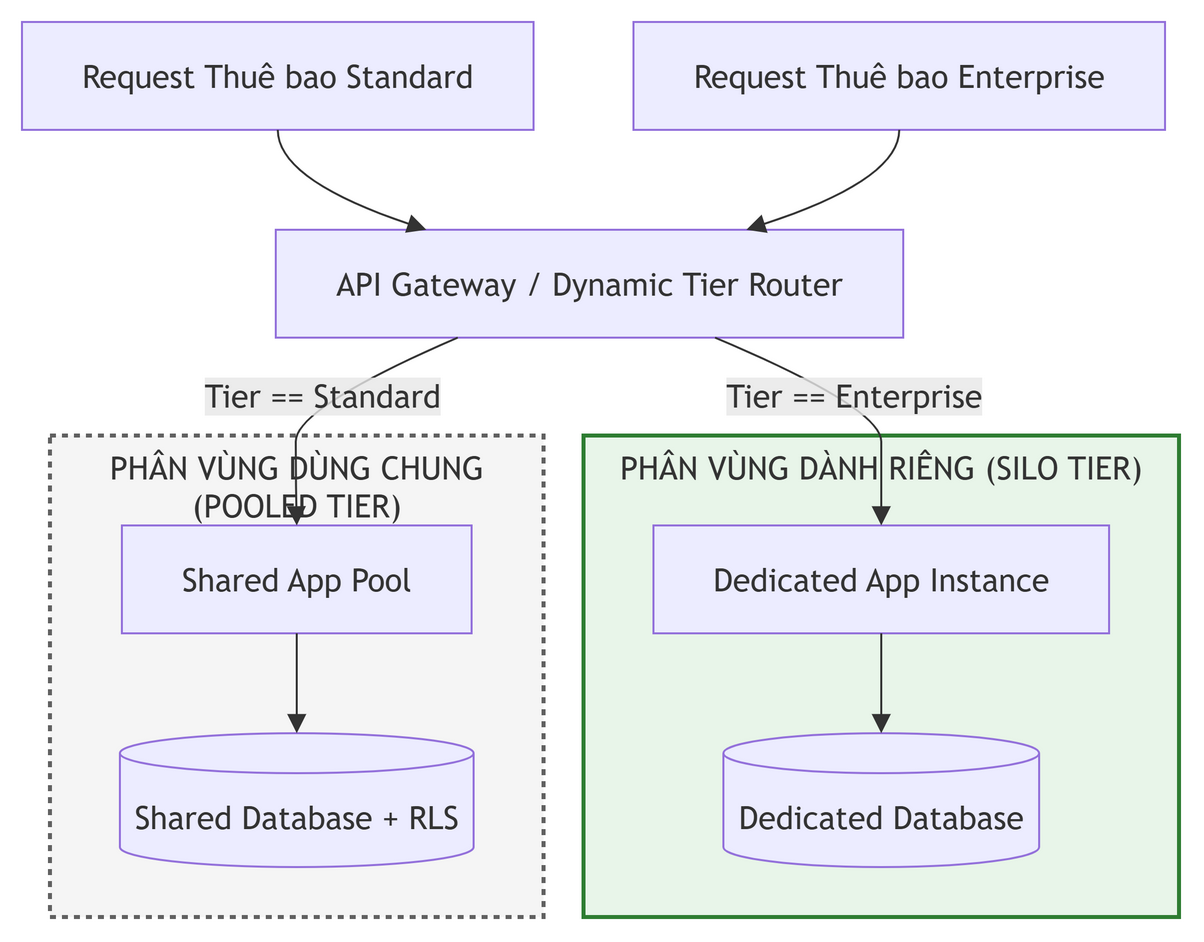

The diagram above was exported from draw.io. Its source (the exported page's mxGraphModel, read from the mxfile embedded in the PNG):
<mxGraphModel grid="0" gridSize="10" guides="1" tooltips="1" connect="1" arrows="1" fold="0" page="0" pageScale="1" pageWidth="850" pageHeight="1100" math="0" shadow="0">
  <root>
    <mxCell id="0" />
    <mxCell id="1" parent="0" />
    <UserObject label="PHÂN VÙNG DÙNG CHUNG (POOLED TIER)" mermaidId="n:Pooled_Zone" mermaidBaseStyle="html=1;whiteSpace=wrap;strokeWidth=2;verticalAlign=top;fillColor=#f5f5f5;strokeColor=#616161;fontColor=light-dark(#333333,#cccccc);fontFamily=Trebuchet MS,Verdana,Arial,sans-serif;fontSize=16;dashed=1;dashPattern=3 3;fixDash=1;" mermaidBaseValue="PHÂN VÙNG DÙNG CHUNG (POOLED TIER)" id="2">
      <mxCell parent="1" style="html=1;whiteSpace=wrap;strokeWidth=2;verticalAlign=top;fillColor=#f5f5f5;strokeColor=#616161;fontColor=light-dark(#333333,#cccccc);fontFamily=Trebuchet MS,Verdana,Arial,sans-serif;fontSize=16;dashed=1;dashPattern=3 3;fixDash=1;" vertex="1">
        <mxGeometry height="241" width="247" x="22" y="215" as="geometry" />
      </mxCell>
    </UserObject>
    <UserObject label="Shared App Pool" mermaidId="n:AppStd" mermaidBaseStyle="html=1;whiteSpace=wrap;strokeWidth=1;fillColor=light-dark(#ECECFF,#1f2020);strokeColor=light-dark(#9370DB,#cccccc);fontColor=light-dark(#333333,#cccccc);fontFamily=Trebuchet MS,Verdana,Arial,sans-serif;fontSize=16;" mermaidBaseValue="Shared App Pool" id="3">
      <mxCell parent="2" style="html=1;whiteSpace=wrap;strokeWidth=1;fillColor=light-dark(#ECECFF,#1f2020);strokeColor=light-dark(#9370DB,#cccccc);fontColor=light-dark(#333333,#cccccc);fontFamily=Trebuchet MS,Verdana,Arial,sans-serif;fontSize=16;" vertex="1">
        <mxGeometry height="54" width="175" x="36" y="45" as="geometry" />
      </mxCell>
    </UserObject>
    <UserObject label="Shared Database + RLS" mermaidId="n:DBStd" mermaidBaseStyle="html=1;shape=cylinder3;boundedLbl=1;backgroundOutline=1;size=10;strokeWidth=1;whiteSpace=wrap;fillColor=light-dark(#ECECFF,#1f2020);strokeColor=light-dark(#9370DB,#cccccc);fontColor=light-dark(#333333,#cccccc);fontFamily=Trebuchet MS,Verdana,Arial,sans-serif;fontSize=16;" mermaidBaseValue="Shared Database + RLS" id="4">
      <mxCell parent="2" style="html=1;shape=cylinder3;boundedLbl=1;backgroundOutline=1;size=10;strokeWidth=1;whiteSpace=wrap;fillColor=light-dark(#ECECFF,#1f2020);strokeColor=light-dark(#9370DB,#cccccc);fontColor=light-dark(#333333,#cccccc);fontFamily=Trebuchet MS,Verdana,Arial,sans-serif;fontSize=16;" vertex="1">
        <mxGeometry height="67" width="177" x="35" y="149" as="geometry" />
      </mxCell>
    </UserObject>
    <UserObject label="" mermaidId="e:AppStd-&gt;DBStd#0" mermaidBaseStyle="curved=1;startArrow=none;endArrow=block;endSize=7;strokeColor=light-dark(#333333,#cccccc);exitX=0.5;exitY=1;entryX=0.5;entryY=0;" mermaidBaseValue="" id="15">
      <mxCell edge="1" parent="2" source="3" style="curved=1;startArrow=none;endArrow=block;endSize=7;strokeColor=light-dark(#333333,#cccccc);exitX=0.5;exitY=1;entryX=0.5;entryY=0;" target="4">
        <mxGeometry relative="1" as="geometry">
          <Array as="points" />
        </mxGeometry>
      </mxCell>
    </UserObject>
    <UserObject label="PHÂN VÙNG DÀNH RIÊNG (SILO TIER)" mermaidId="n:Silo_Zone" mermaidBaseStyle="html=1;whiteSpace=wrap;strokeWidth=2;verticalAlign=top;fillColor=#e8f5e9;strokeColor=#2e7d32;fontColor=light-dark(#333333,#cccccc);fontFamily=Trebuchet MS,Verdana,Arial,sans-serif;fontSize=16;" mermaidBaseValue="PHÂN VÙNG DÀNH RIÊNG (SILO TIER)" id="5">
      <mxCell parent="1" style="html=1;whiteSpace=wrap;strokeWidth=2;verticalAlign=top;fillColor=#e8f5e9;strokeColor=#2e7d32;fontColor=light-dark(#333333,#cccccc);fontFamily=Trebuchet MS,Verdana,Arial,sans-serif;fontSize=16;" vertex="1">
        <mxGeometry height="241" width="298" x="289" y="215" as="geometry" />
      </mxCell>
    </UserObject>
    <UserObject label="Dedicated App Instance" mermaidId="n:AppVIP" mermaidBaseStyle="html=1;whiteSpace=wrap;strokeWidth=1;fillColor=light-dark(#ECECFF,#1f2020);strokeColor=light-dark(#9370DB,#cccccc);fontColor=light-dark(#333333,#cccccc);fontFamily=Trebuchet MS,Verdana,Arial,sans-serif;fontSize=16;" mermaidBaseValue="Dedicated App Instance" id="6">
      <mxCell parent="5" style="html=1;whiteSpace=wrap;strokeWidth=1;fillColor=light-dark(#ECECFF,#1f2020);strokeColor=light-dark(#9370DB,#cccccc);fontColor=light-dark(#333333,#cccccc);fontFamily=Trebuchet MS,Verdana,Arial,sans-serif;fontSize=16;" vertex="1">
        <mxGeometry height="54" width="228" x="35" y="45" as="geometry" />
      </mxCell>
    </UserObject>
    <UserObject label="Dedicated Database" mermaidId="n:DBVIP" mermaidBaseStyle="html=1;shape=cylinder3;boundedLbl=1;backgroundOutline=1;size=10;strokeWidth=1;whiteSpace=wrap;fillColor=light-dark(#ECECFF,#1f2020);strokeColor=light-dark(#9370DB,#cccccc);fontColor=light-dark(#333333,#cccccc);fontFamily=Trebuchet MS,Verdana,Arial,sans-serif;fontSize=16;" mermaidBaseValue="Dedicated Database" id="7">
      <mxCell parent="5" style="html=1;shape=cylinder3;boundedLbl=1;backgroundOutline=1;size=10;strokeWidth=1;whiteSpace=wrap;fillColor=light-dark(#ECECFF,#1f2020);strokeColor=light-dark(#9370DB,#cccccc);fontColor=light-dark(#333333,#cccccc);fontFamily=Trebuchet MS,Verdana,Arial,sans-serif;fontSize=16;" vertex="1">
        <mxGeometry height="67" width="158" x="70" y="149" as="geometry" />
      </mxCell>
    </UserObject>
    <UserObject label="" mermaidId="e:AppVIP-&gt;DBVIP#0" mermaidBaseStyle="curved=1;startArrow=none;endArrow=block;endSize=7;strokeColor=light-dark(#333333,#cccccc);exitX=0.5;exitY=1;entryX=0.5;entryY=0;" mermaidBaseValue="" id="16">
      <mxCell edge="1" parent="5" source="6" style="curved=1;startArrow=none;endArrow=block;endSize=7;strokeColor=light-dark(#333333,#cccccc);exitX=0.5;exitY=1;entryX=0.5;entryY=0;" target="7">
        <mxGeometry relative="1" as="geometry">
          <Array as="points" />
        </mxGeometry>
      </mxCell>
    </UserObject>
    <UserObject label="Request Thuê bao Standard" mermaidId="n:ReqStd" mermaidBaseStyle="html=1;whiteSpace=wrap;strokeWidth=1;fillColor=light-dark(#ECECFF,#1f2020);strokeColor=light-dark(#9370DB,#cccccc);fontColor=light-dark(#333333,#cccccc);fontFamily=Trebuchet MS,Verdana,Arial,sans-serif;fontSize=16;" mermaidBaseValue="Request Thuê bao Standard" id="8">
      <mxCell parent="1" style="html=1;whiteSpace=wrap;strokeWidth=1;fillColor=light-dark(#ECECFF,#1f2020);strokeColor=light-dark(#9370DB,#cccccc);fontColor=light-dark(#333333,#cccccc);fontFamily=Trebuchet MS,Verdana,Arial,sans-serif;fontSize=16;" vertex="1">
        <mxGeometry height="54" width="256" x="8" y="8" as="geometry" />
      </mxCell>
    </UserObject>
    <UserObject label="API Gateway / Dynamic Tier Router" mermaidId="n:Router" mermaidBaseStyle="html=1;whiteSpace=wrap;strokeWidth=1;fillColor=light-dark(#ECECFF,#1f2020);strokeColor=light-dark(#9370DB,#cccccc);fontColor=light-dark(#333333,#cccccc);fontFamily=Trebuchet MS,Verdana,Arial,sans-serif;fontSize=16;" mermaidBaseValue="API Gateway / Dynamic Tier Router" id="9">
      <mxCell parent="1" style="html=1;whiteSpace=wrap;strokeWidth=1;fillColor=light-dark(#ECECFF,#1f2020);strokeColor=light-dark(#9370DB,#cccccc);fontColor=light-dark(#333333,#cccccc);fontFamily=Trebuchet MS,Verdana,Arial,sans-serif;fontSize=16;" vertex="1">
        <mxGeometry height="54" width="314" x="135" y="112" as="geometry" />
      </mxCell>
    </UserObject>
    <UserObject label="Request Thuê bao Enterprise" mermaidId="n:ReqVIP" mermaidBaseStyle="html=1;whiteSpace=wrap;strokeWidth=1;fillColor=light-dark(#ECECFF,#1f2020);strokeColor=light-dark(#9370DB,#cccccc);fontColor=light-dark(#333333,#cccccc);fontFamily=Trebuchet MS,Verdana,Arial,sans-serif;fontSize=16;" mermaidBaseValue="Request Thuê bao Enterprise" id="10">
      <mxCell parent="1" style="html=1;whiteSpace=wrap;strokeWidth=1;fillColor=light-dark(#ECECFF,#1f2020);strokeColor=light-dark(#9370DB,#cccccc);fontColor=light-dark(#333333,#cccccc);fontFamily=Trebuchet MS,Verdana,Arial,sans-serif;fontSize=16;" vertex="1">
        <mxGeometry height="54" width="266" x="314" y="8" as="geometry" />
      </mxCell>
    </UserObject>
    <UserObject label="" mermaidId="e:ReqStd-&gt;Router#0" mermaidBaseStyle="curved=1;startArrow=none;endArrow=block;endSize=7;strokeColor=light-dark(#333333,#cccccc);exitX=0.5;exitY=1;entryX=0.24;entryY=0;" mermaidBaseValue="" id="11">
      <mxCell edge="1" parent="1" source="8" style="curved=1;startArrow=none;endArrow=block;endSize=7;strokeColor=light-dark(#333333,#cccccc);exitX=0.5;exitY=1;entryX=0.24;entryY=0;" target="9">
        <mxGeometry relative="1" as="geometry">
          <Array as="points">
            <mxPoint x="136" y="87" />
          </Array>
        </mxGeometry>
      </mxCell>
    </UserObject>
    <UserObject label="" mermaidId="e:ReqVIP-&gt;Router#0" mermaidBaseStyle="curved=1;startArrow=none;endArrow=block;endSize=7;strokeColor=light-dark(#333333,#cccccc);exitX=0.5;exitY=1;entryX=0.75;entryY=0;" mermaidBaseValue="" id="12">
      <mxCell edge="1" parent="1" source="10" style="curved=1;startArrow=none;endArrow=block;endSize=7;strokeColor=light-dark(#333333,#cccccc);exitX=0.5;exitY=1;entryX=0.75;entryY=0;" target="9">
        <mxGeometry relative="1" as="geometry">
          <Array as="points">
            <mxPoint x="447" y="87" />
          </Array>
        </mxGeometry>
      </mxCell>
    </UserObject>
    <UserObject label="Tier == Standard" mermaidId="e:Router-&gt;AppStd#0" mermaidBaseStyle="curved=1;startArrow=none;endArrow=block;endSize=7;strokeColor=light-dark(#333333,#cccccc);html=1;fontSize=16;labelBackgroundColor=light-dark(#E8E8E88D,#2a2a2a8D);fontFamily=Trebuchet MS,Verdana,Arial,sans-serif;fontColor=light-dark(#333333,#cccccc);exitX=0.29;exitY=1;entryX=0.5;entryY=0;" mermaidBaseValue="Tier == Standard" id="13">
      <mxCell edge="1" parent="1" source="9" style="curved=1;startArrow=none;endArrow=block;endSize=7;strokeColor=light-dark(#333333,#cccccc);html=1;fontSize=16;labelBackgroundColor=light-dark(#E8E8E88D,#2a2a2a8D);fontFamily=Trebuchet MS,Verdana,Arial,sans-serif;fontColor=light-dark(#333333,#cccccc);exitX=0.29;exitY=1;entryX=0.5;entryY=0;" target="3">
        <mxGeometry relative="1" as="geometry">
          <Array as="points">
            <mxPoint x="145" y="201" />
            <mxPoint x="145" y="235" />
          </Array>
        </mxGeometry>
      </mxCell>
    </UserObject>
    <UserObject label="Tier == Enterprise" mermaidId="e:Router-&gt;AppVIP#0" mermaidBaseStyle="curved=1;startArrow=none;endArrow=block;endSize=7;strokeColor=light-dark(#333333,#cccccc);html=1;fontSize=16;labelBackgroundColor=light-dark(#E8E8E88D,#2a2a2a8D);fontFamily=Trebuchet MS,Verdana,Arial,sans-serif;fontColor=light-dark(#333333,#cccccc);exitX=0.7;exitY=1;entryX=0.5;entryY=0;" mermaidBaseValue="Tier == Enterprise" id="14">
      <mxCell edge="1" parent="1" source="9" style="curved=1;startArrow=none;endArrow=block;endSize=7;strokeColor=light-dark(#333333,#cccccc);html=1;fontSize=16;labelBackgroundColor=light-dark(#E8E8E88D,#2a2a2a8D);fontFamily=Trebuchet MS,Verdana,Arial,sans-serif;fontColor=light-dark(#333333,#cccccc);exitX=0.7;exitY=1;entryX=0.5;entryY=0;" target="6">
        <mxGeometry relative="1" as="geometry">
          <Array as="points">
            <mxPoint x="438" y="201" />
            <mxPoint x="438" y="235" />
          </Array>
        </mxGeometry>
      </mxCell>
    </UserObject>
  </root>
</mxGraphModel>